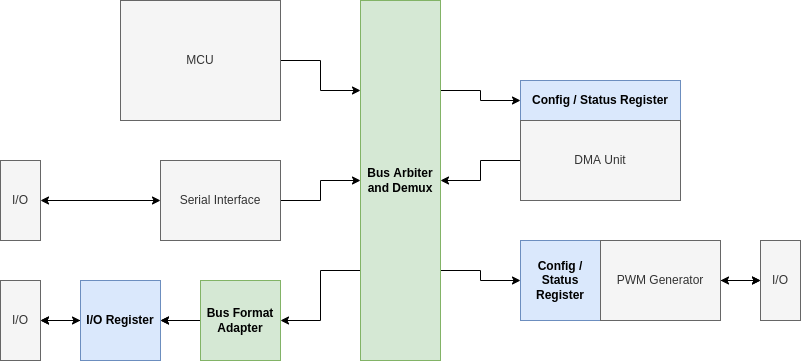

The diagram above was exported from draw.io. Its source (the exported page's mxGraphModel, read from the mxfile embedded in the PNG):
<mxGraphModel dx="2249" dy="993" grid="1" gridSize="10" guides="1" tooltips="1" connect="1" arrows="1" fold="1" page="1" pageScale="1" pageWidth="827" pageHeight="1169" math="0" shadow="0">
  <root>
    <mxCell id="0" />
    <mxCell id="1" parent="0" />
    <mxCell id="mR0hAAXWNY9R1j5OHhAF-20" style="edgeStyle=orthogonalEdgeStyle;rounded=0;orthogonalLoop=1;jettySize=auto;html=1;exitX=1;exitY=0.5;exitDx=0;exitDy=0;entryX=0;entryY=0.25;entryDx=0;entryDy=0;" edge="1" parent="1" source="mR0hAAXWNY9R1j5OHhAF-1" target="mR0hAAXWNY9R1j5OHhAF-18">
      <mxGeometry relative="1" as="geometry" />
    </mxCell>
    <mxCell id="mR0hAAXWNY9R1j5OHhAF-1" value="MCU" style="rounded=0;whiteSpace=wrap;html=1;fillColor=#f5f5f5;fontColor=#333333;strokeColor=#666666;fontStyle=0" vertex="1" parent="1">
      <mxGeometry x="80" y="120" width="160" height="120" as="geometry" />
    </mxCell>
    <mxCell id="mR0hAAXWNY9R1j5OHhAF-21" style="edgeStyle=orthogonalEdgeStyle;rounded=0;orthogonalLoop=1;jettySize=auto;html=1;exitX=1;exitY=0.5;exitDx=0;exitDy=0;entryX=0;entryY=0.5;entryDx=0;entryDy=0;" edge="1" parent="1" source="mR0hAAXWNY9R1j5OHhAF-4" target="mR0hAAXWNY9R1j5OHhAF-18">
      <mxGeometry relative="1" as="geometry" />
    </mxCell>
    <mxCell id="mR0hAAXWNY9R1j5OHhAF-4" value="Serial Interface" style="rounded=0;whiteSpace=wrap;html=1;fillColor=#f5f5f5;fontColor=#333333;strokeColor=#666666;fontStyle=0" vertex="1" parent="1">
      <mxGeometry x="120" y="280" width="120" height="80" as="geometry" />
    </mxCell>
    <mxCell id="mR0hAAXWNY9R1j5OHhAF-5" value="Config / Status Register" style="rounded=0;whiteSpace=wrap;html=1;fillColor=#dae8fc;strokeColor=#6c8ebf;fontStyle=1;horizontal=1;" vertex="1" parent="1">
      <mxGeometry x="480" y="360" width="80" height="80" as="geometry" />
    </mxCell>
    <mxCell id="mR0hAAXWNY9R1j5OHhAF-12" style="edgeStyle=orthogonalEdgeStyle;rounded=0;orthogonalLoop=1;jettySize=auto;html=1;exitX=1;exitY=0.5;exitDx=0;exitDy=0;entryX=0;entryY=0.5;entryDx=0;entryDy=0;" edge="1" parent="1" source="mR0hAAXWNY9R1j5OHhAF-7" target="mR0hAAXWNY9R1j5OHhAF-10">
      <mxGeometry relative="1" as="geometry" />
    </mxCell>
    <mxCell id="mR0hAAXWNY9R1j5OHhAF-36" value="" style="edgeStyle=orthogonalEdgeStyle;rounded=0;orthogonalLoop=1;jettySize=auto;html=1;startArrow=classic;startFill=1;" edge="1" parent="1" source="mR0hAAXWNY9R1j5OHhAF-7" target="mR0hAAXWNY9R1j5OHhAF-10">
      <mxGeometry relative="1" as="geometry" />
    </mxCell>
    <mxCell id="mR0hAAXWNY9R1j5OHhAF-7" value="PWM Generator" style="rounded=0;whiteSpace=wrap;html=1;fillColor=#f5f5f5;fontColor=#333333;strokeColor=#666666;fontStyle=0" vertex="1" parent="1">
      <mxGeometry x="560" y="360" width="120" height="80" as="geometry" />
    </mxCell>
    <mxCell id="mR0hAAXWNY9R1j5OHhAF-10" value="I/O" style="rounded=0;whiteSpace=wrap;html=1;fillColor=#f5f5f5;fontColor=#333333;strokeColor=#666666;fontStyle=0" vertex="1" parent="1">
      <mxGeometry x="720" y="360" width="40" height="80" as="geometry" />
    </mxCell>
    <mxCell id="mR0hAAXWNY9R1j5OHhAF-22" style="edgeStyle=orthogonalEdgeStyle;rounded=0;orthogonalLoop=1;jettySize=auto;html=1;exitX=1;exitY=0.5;exitDx=0;exitDy=0;entryX=0;entryY=0.5;entryDx=0;entryDy=0;startArrow=classic;startFill=1;" edge="1" parent="1" source="mR0hAAXWNY9R1j5OHhAF-13" target="mR0hAAXWNY9R1j5OHhAF-4">
      <mxGeometry relative="1" as="geometry" />
    </mxCell>
    <mxCell id="mR0hAAXWNY9R1j5OHhAF-13" value="I/O" style="rounded=0;whiteSpace=wrap;html=1;fillColor=#f5f5f5;fontColor=#333333;strokeColor=#666666;fontStyle=0" vertex="1" parent="1">
      <mxGeometry x="-40" y="280" width="40" height="80" as="geometry" />
    </mxCell>
    <mxCell id="mR0hAAXWNY9R1j5OHhAF-24" style="edgeStyle=orthogonalEdgeStyle;rounded=0;orthogonalLoop=1;jettySize=auto;html=1;exitX=1;exitY=0.75;exitDx=0;exitDy=0;entryX=0;entryY=0.5;entryDx=0;entryDy=0;" edge="1" parent="1" source="mR0hAAXWNY9R1j5OHhAF-18" target="mR0hAAXWNY9R1j5OHhAF-5">
      <mxGeometry relative="1" as="geometry" />
    </mxCell>
    <mxCell id="mR0hAAXWNY9R1j5OHhAF-28" style="edgeStyle=orthogonalEdgeStyle;rounded=0;orthogonalLoop=1;jettySize=auto;html=1;exitX=0;exitY=0.75;exitDx=0;exitDy=0;entryX=1;entryY=0.5;entryDx=0;entryDy=0;" edge="1" parent="1" source="mR0hAAXWNY9R1j5OHhAF-18" target="mR0hAAXWNY9R1j5OHhAF-38">
      <mxGeometry relative="1" as="geometry" />
    </mxCell>
    <mxCell id="mR0hAAXWNY9R1j5OHhAF-33" style="edgeStyle=orthogonalEdgeStyle;rounded=0;orthogonalLoop=1;jettySize=auto;html=1;exitX=1;exitY=0.25;exitDx=0;exitDy=0;entryX=0;entryY=0.5;entryDx=0;entryDy=0;" edge="1" parent="1" source="mR0hAAXWNY9R1j5OHhAF-18" target="mR0hAAXWNY9R1j5OHhAF-30">
      <mxGeometry relative="1" as="geometry" />
    </mxCell>
    <mxCell id="mR0hAAXWNY9R1j5OHhAF-18" value="Bus Arbiter and Demux" style="rounded=0;whiteSpace=wrap;html=1;fillColor=#d5e8d4;strokeColor=#82b366;fontStyle=1" vertex="1" parent="1">
      <mxGeometry x="320" y="120" width="80" height="360" as="geometry" />
    </mxCell>
    <mxCell id="mR0hAAXWNY9R1j5OHhAF-29" style="edgeStyle=orthogonalEdgeStyle;rounded=0;orthogonalLoop=1;jettySize=auto;html=1;exitX=0;exitY=0.5;exitDx=0;exitDy=0;entryX=1;entryY=0.5;entryDx=0;entryDy=0;" edge="1" parent="1" source="mR0hAAXWNY9R1j5OHhAF-26" target="mR0hAAXWNY9R1j5OHhAF-27">
      <mxGeometry relative="1" as="geometry" />
    </mxCell>
    <mxCell id="mR0hAAXWNY9R1j5OHhAF-35" value="" style="edgeStyle=orthogonalEdgeStyle;rounded=0;orthogonalLoop=1;jettySize=auto;html=1;startArrow=classic;startFill=1;" edge="1" parent="1" source="mR0hAAXWNY9R1j5OHhAF-26" target="mR0hAAXWNY9R1j5OHhAF-27">
      <mxGeometry relative="1" as="geometry" />
    </mxCell>
    <mxCell id="mR0hAAXWNY9R1j5OHhAF-26" value="I/O Register" style="rounded=0;whiteSpace=wrap;html=1;fillColor=#dae8fc;strokeColor=#6c8ebf;fontStyle=1" vertex="1" parent="1">
      <mxGeometry x="40" y="400" width="80" height="80" as="geometry" />
    </mxCell>
    <mxCell id="mR0hAAXWNY9R1j5OHhAF-27" value="I/O" style="rounded=0;whiteSpace=wrap;html=1;fillColor=#f5f5f5;fontColor=#333333;strokeColor=#666666;fontStyle=0" vertex="1" parent="1">
      <mxGeometry x="-40" y="400" width="40" height="80" as="geometry" />
    </mxCell>
    <mxCell id="mR0hAAXWNY9R1j5OHhAF-30" value="Config / Status Register" style="rounded=0;whiteSpace=wrap;html=1;fillColor=#dae8fc;strokeColor=#6c8ebf;fontStyle=1;horizontal=1;" vertex="1" parent="1">
      <mxGeometry x="480" y="200" width="160" height="40" as="geometry" />
    </mxCell>
    <mxCell id="mR0hAAXWNY9R1j5OHhAF-34" style="edgeStyle=orthogonalEdgeStyle;rounded=0;orthogonalLoop=1;jettySize=auto;html=1;exitX=0;exitY=0.5;exitDx=0;exitDy=0;entryX=1;entryY=0.5;entryDx=0;entryDy=0;" edge="1" parent="1" source="mR0hAAXWNY9R1j5OHhAF-31" target="mR0hAAXWNY9R1j5OHhAF-18">
      <mxGeometry relative="1" as="geometry" />
    </mxCell>
    <mxCell id="mR0hAAXWNY9R1j5OHhAF-31" value="DMA Unit" style="rounded=0;whiteSpace=wrap;html=1;fillColor=#f5f5f5;fontColor=#333333;strokeColor=#666666;fontStyle=0" vertex="1" parent="1">
      <mxGeometry x="480" y="240" width="160" height="80" as="geometry" />
    </mxCell>
    <mxCell id="mR0hAAXWNY9R1j5OHhAF-39" style="edgeStyle=orthogonalEdgeStyle;rounded=0;orthogonalLoop=1;jettySize=auto;html=1;exitX=0;exitY=0.5;exitDx=0;exitDy=0;entryX=1;entryY=0.5;entryDx=0;entryDy=0;startArrow=none;startFill=0;" edge="1" parent="1" source="mR0hAAXWNY9R1j5OHhAF-38" target="mR0hAAXWNY9R1j5OHhAF-26">
      <mxGeometry relative="1" as="geometry" />
    </mxCell>
    <mxCell id="mR0hAAXWNY9R1j5OHhAF-40" value="" style="edgeStyle=orthogonalEdgeStyle;rounded=0;orthogonalLoop=1;jettySize=auto;html=1;startArrow=none;startFill=0;" edge="1" parent="1" source="mR0hAAXWNY9R1j5OHhAF-38" target="mR0hAAXWNY9R1j5OHhAF-26">
      <mxGeometry relative="1" as="geometry" />
    </mxCell>
    <mxCell id="mR0hAAXWNY9R1j5OHhAF-38" value="Bus Format Adapter" style="rounded=0;whiteSpace=wrap;html=1;fillColor=#d5e8d4;strokeColor=#82b366;fontStyle=1" vertex="1" parent="1">
      <mxGeometry x="160" y="400" width="80" height="80" as="geometry" />
    </mxCell>
  </root>
</mxGraphModel>